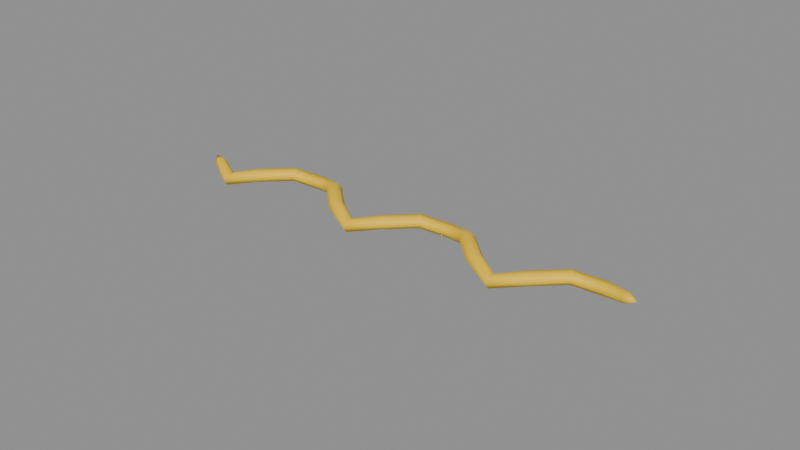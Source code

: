 # Source: chorrito_aderezo.blend  (saved by Blender 5.3.31; exported with 4.5.12 LTS)
import bpy
from mathutils import Matrix  # noqa: F401  (used for matrix-valued properties, if any)

bpy.ops.wm.read_factory_settings(use_empty=True)
scene = bpy.context.scene
scene.name = 'Scene'

# ---- materials (node trees are filled in below, after node groups)
mat_m_amarillo = bpy.data.materials.new('M_Amarillo')
mat_m_amarillo.diffuse_color = (0.956, 0.6038, 0.01033, 1.0)

# ---- material node trees
mat_m_amarillo.use_nodes = True; mat_m_amarillo.node_tree.nodes.clear()
_N = mat_m_amarillo.node_tree.nodes; _L = mat_m_amarillo.node_tree.links
n0 = _N.new('ShaderNodeBsdfPrincipled'); n0.name = 'Principled BSDF'; n0.location = (-200, 100)
n0.inputs[0].default_value = (0.956, 0.6038, 0.01033, 1.0)
n0.inputs[2].default_value = 0.6
n0.inputs[10].default_value = 0.005
n1 = _N.new('ShaderNodeOutputMaterial'); n1.name = 'Material Output'; n1.location = (200, 100)
_L.new(n0.outputs[0], n1.inputs[0])
n1.is_active_output = True

# ---- meshes
me_pieza_chorrito = bpy.data.meshes.new('pieza_chorrito')
me_pieza_chorrito.from_pydata([(-0.07192, -0.002382, 0.001113), (-0.07205, -0.003356, 0.002378), (-0.07286, -0.005049, 0.002378), (-0.07353, -0.005768, 0.001113), (-0.07339, -0.004794, -0.0001517), (-0.07259, -0.003101, -0.0001517), (-0.06417, -0.00565, -0.001104), (-0.06417, -0.0069, 0.0006284), (-0.06417, -0.0094, 0.0006284), (-0.06417, -0.01065, -0.001104), (-0.06417, -0.0094, -0.002836), (-0.06417, -0.0069, -0.002836), (-0.05706, -0.002041, 0.001113), (-0.05649, -0.003163, 0.002836), (-0.05503, -0.005198, 0.002836), (-0.05416, -0.006109, 0.001113), (-0.05474, -0.004987, -0.0006094), (-0.05619, -0.002952, -0.0006094), (-0.04851, 0.006109, 0.001113), (-0.04763, 0.005198, 0.002836), (-0.04618, 0.003163, 0.002836), (-0.0456, 0.002041, 0.001113), (-0.04648, 0.002952, -0.0006094), (-0.04793, 0.004987, -0.0006094), (-0.0385, 0.01065, -0.001104), (-0.0385, 0.0094, 0.0006284), (-0.0385, 0.0069, 0.0006284), (-0.0385, 0.00565, -0.001104), (-0.0385, 0.0069, -0.002836), (-0.0385, 0.0094, -0.002836), (-0.02849, 0.006109, 0.001113), (-0.02937, 0.005198, 0.002836), (-0.03082, 0.003163, 0.002836), (-0.0314, 0.002041, 0.001113), (-0.03052, 0.002952, -0.0006094), (-0.02907, 0.004987, -0.0006094), (-0.01994, -0.002041, 0.001113), (-0.02051, -0.003163, 0.002836), (-0.02197, -0.005198, 0.002836), (-0.02284, -0.006109, 0.001113), (-0.02226, -0.004987, -0.0006094), (-0.02081, -0.002952, -0.0006094), (-0.01283, -0.00565, -0.001104), (-0.01283, -0.0069, 0.0006284), (-0.01283, -0.0094, 0.0006284), (-0.01283, -0.01065, -0.001104), (-0.01283, -0.0094, -0.002836), (-0.01283, -0.0069, -0.002836), (-0.005731, -0.002041, 0.001113), (-0.005152, -0.003163, 0.002836), (-0.003699, -0.005198, 0.002836), (-0.002824, -0.006109, 0.001113), (-0.003403, -0.004987, -0.0006094), (-0.004857, -0.002952, -0.0006094), (0.002824, 0.006109, 0.001113), (0.003699, 0.005198, 0.002836), (0.005152, 0.003163, 0.002836), (0.005731, 0.002041, 0.001113), (0.004857, 0.002952, -0.0006094), (0.003403, 0.004987, -0.0006094), (0.01283, 0.01065, -0.001104), (0.01283, 0.0094, 0.0006284), (0.01283, 0.0069, 0.0006284), (0.01283, 0.00565, -0.001104), (0.01283, 0.0069, -0.002836), (0.01283, 0.0094, -0.002836), (0.02284, 0.006109, 0.001113), (0.02197, 0.005198, 0.002836), (0.02051, 0.003163, 0.002836), (0.01994, 0.002041, 0.001113), (0.02081, 0.002952, -0.0006094), (0.02226, 0.004987, -0.0006094), (0.0314, -0.002041, 0.001113), (0.03082, -0.003163, 0.002836), (0.02937, -0.005198, 0.002836), (0.02849, -0.006109, 0.001113), (0.02907, -0.004987, -0.0006094), (0.03052, -0.002952, -0.0006094), (0.0385, -0.00565, -0.001104), (0.0385, -0.0069, 0.0006284), (0.0385, -0.0094, 0.0006284), (0.0385, -0.01065, -0.001104), (0.0385, -0.0094, -0.002836), (0.0385, -0.0069, -0.002836), (0.0456, -0.002041, 0.001113), (0.04618, -0.003163, 0.002836), (0.04763, -0.005198, 0.002836), (0.04851, -0.006109, 0.001113), (0.04793, -0.004987, -0.0006094), (0.04648, -0.002952, -0.0006094), (0.05416, 0.006109, 0.001113), (0.05503, 0.005198, 0.002836), (0.05649, 0.003163, 0.002836), (0.05706, 0.002041, 0.001113), (0.05619, 0.002952, -0.0006094), (0.05474, 0.004987, -0.0006094), (0.06417, 0.01065, -0.001104), (0.06417, 0.0094, 0.0006284), (0.06417, 0.0069, 0.0006284), (0.06417, 0.00565, -0.001104), (0.06417, 0.0069, -0.002836), (0.06417, 0.0094, -0.002836), (0.07353, 0.005768, 0.001113), (0.07286, 0.005049, 0.002378), (0.07205, 0.003356, 0.002378), (0.07192, 0.002382, 0.001113), (0.07259, 0.003101, -0.0001517), (0.07339, 0.004794, -0.0001517), (-0.07624, -0.0024, 0.002024), (0.07624, 0.0024, 0.002024)], [], [(0, 1, 7, 6), (1, 2, 8, 7), (2, 3, 9, 8), (3, 4, 10, 9), (4, 5, 11, 10), (5, 0, 6, 11), (6, 7, 13, 12), (7, 8, 14, 13), (8, 9, 15, 14), (9, 10, 16, 15), (10, 11, 17, 16), (11, 6, 12, 17), (12, 13, 19, 18), (13, 14, 20, 19), (14, 15, 21, 20), (15, 16, 22, 21), (16, 17, 23, 22), (17, 12, 18, 23), (18, 19, 25, 24), (19, 20, 26, 25), (20, 21, 27, 26), (21, 22, 28, 27), (22, 23, 29, 28), (23, 18, 24, 29), (24, 25, 31, 30), (25, 26, 32, 31), (26, 27, 33, 32), (27, 28, 34, 33), (28, 29, 35, 34), (29, 24, 30, 35), (30, 31, 37, 36), (31, 32, 38, 37), (32, 33, 39, 38), (33, 34, 40, 39), (34, 35, 41, 40), (35, 30, 36, 41), (36, 37, 43, 42), (37, 38, 44, 43), (38, 39, 45, 44), (39, 40, 46, 45), (40, 41, 47, 46), (41, 36, 42, 47), (42, 43, 49, 48), (43, 44, 50, 49), (44, 45, 51, 50), (45, 46, 52, 51), (46, 47, 53, 52), (47, 42, 48, 53), (48, 49, 55, 54), (49, 50, 56, 55), (50, 51, 57, 56), (51, 52, 58, 57), (52, 53, 59, 58), (53, 48, 54, 59), (54, 55, 61, 60), (55, 56, 62, 61), (56, 57, 63, 62), (57, 58, 64, 63), (58, 59, 65, 64), (59, 54, 60, 65), (60, 61, 67, 66), (61, 62, 68, 67), (62, 63, 69, 68), (63, 64, 70, 69), (64, 65, 71, 70), (65, 60, 66, 71), (66, 67, 73, 72), (67, 68, 74, 73), (68, 69, 75, 74), (69, 70, 76, 75), (70, 71, 77, 76), (71, 66, 72, 77), (72, 73, 79, 78), (73, 74, 80, 79), (74, 75, 81, 80), (75, 76, 82, 81), (76, 77, 83, 82), (77, 72, 78, 83), (78, 79, 85, 84), (79, 80, 86, 85), (80, 81, 87, 86), (81, 82, 88, 87), (82, 83, 89, 88), (83, 78, 84, 89), (84, 85, 91, 90), (85, 86, 92, 91), (86, 87, 93, 92), (87, 88, 94, 93), (88, 89, 95, 94), (89, 84, 90, 95), (90, 91, 97, 96), (91, 92, 98, 97), (92, 93, 99, 98), (93, 94, 100, 99), (94, 95, 101, 100), (95, 90, 96, 101), (96, 97, 103, 102), (97, 98, 104, 103), (98, 99, 105, 104), (99, 100, 106, 105), (100, 101, 107, 106), (101, 96, 102, 107), (0, 108, 1), (1, 108, 2), (2, 108, 3), (3, 108, 4), (4, 108, 5), (5, 108, 0), (102, 103, 109), (103, 104, 109), (104, 105, 109), (105, 106, 109), (106, 107, 109), (107, 102, 109)])
me_pieza_chorrito.polygons.foreach_set('use_smooth', [True] * 114)
me_pieza_chorrito.materials.append(mat_m_amarillo)
me_pieza_chorrito.update()

# ---- objects
ob_pieza_chorrito = bpy.data.objects.new('pieza_chorrito', me_pieza_chorrito)

# ---- transforms, parenting, visibility, modifiers, constraints
ob_pieza_chorrito.location = (0.0, 0.0, 0.0)

# ---- collection membership
scene.collection.objects.link(ob_pieza_chorrito)

# ---- scene / render settings (as saved in the file)
scene.frame_start = 1; scene.frame_end = 250; scene.frame_set(1)
scene.render.engine = 'BLENDER_EEVEE_NEXT'
scene.render.bake_bias = 0.0
scene.render.bake_samples = 0
scene.render.compositor_device = 'GPU'
scene.eevee.use_volume_custom_range = False
scene.eevee.fast_gi_thickness_near = 0.1
scene.eevee.fast_gi_thickness_far = 0.0
scene.eevee.ray_tracing_options.screen_trace_thickness = 0.1
bpy.context.view_layer.update()

# ---- added for rendering (the .blend has no active camera and no usable light): camera, sun + grey world if the file has none
cam_auto = bpy.data.cameras.new('AutoCamera')
cam_auto.lens = 50.0
cam_auto.sensor_width = 36.0
cam_auto.clip_end = 1000.0
ob_auto_camera = bpy.data.objects.new('AutoCamera', cam_auto)
scene.collection.objects.link(ob_auto_camera)
ob_auto_camera.location = (0.185045, -0.222054, 0.148036)
ob_auto_camera.rotation_euler = (1.09748, -7.21219e-08, 0.694738)
scene.camera = ob_auto_camera
light_auto_sun = bpy.data.lights.new('AutoSun', 'SUN')
light_auto_sun.energy = 3.0
light_auto_sun.angle = 0.0523599
ob_auto_sun = bpy.data.objects.new('AutoSun', light_auto_sun)
scene.collection.objects.link(ob_auto_sun)
ob_auto_sun.rotation_euler = (0.872665, 0.174533, 0.523599)
if scene.world is None:
    world_auto = bpy.data.worlds.new('AutoWorld')
    world_auto.color = (0.3, 0.3, 0.3)
    scene.world = world_auto
bpy.context.view_layer.update()
